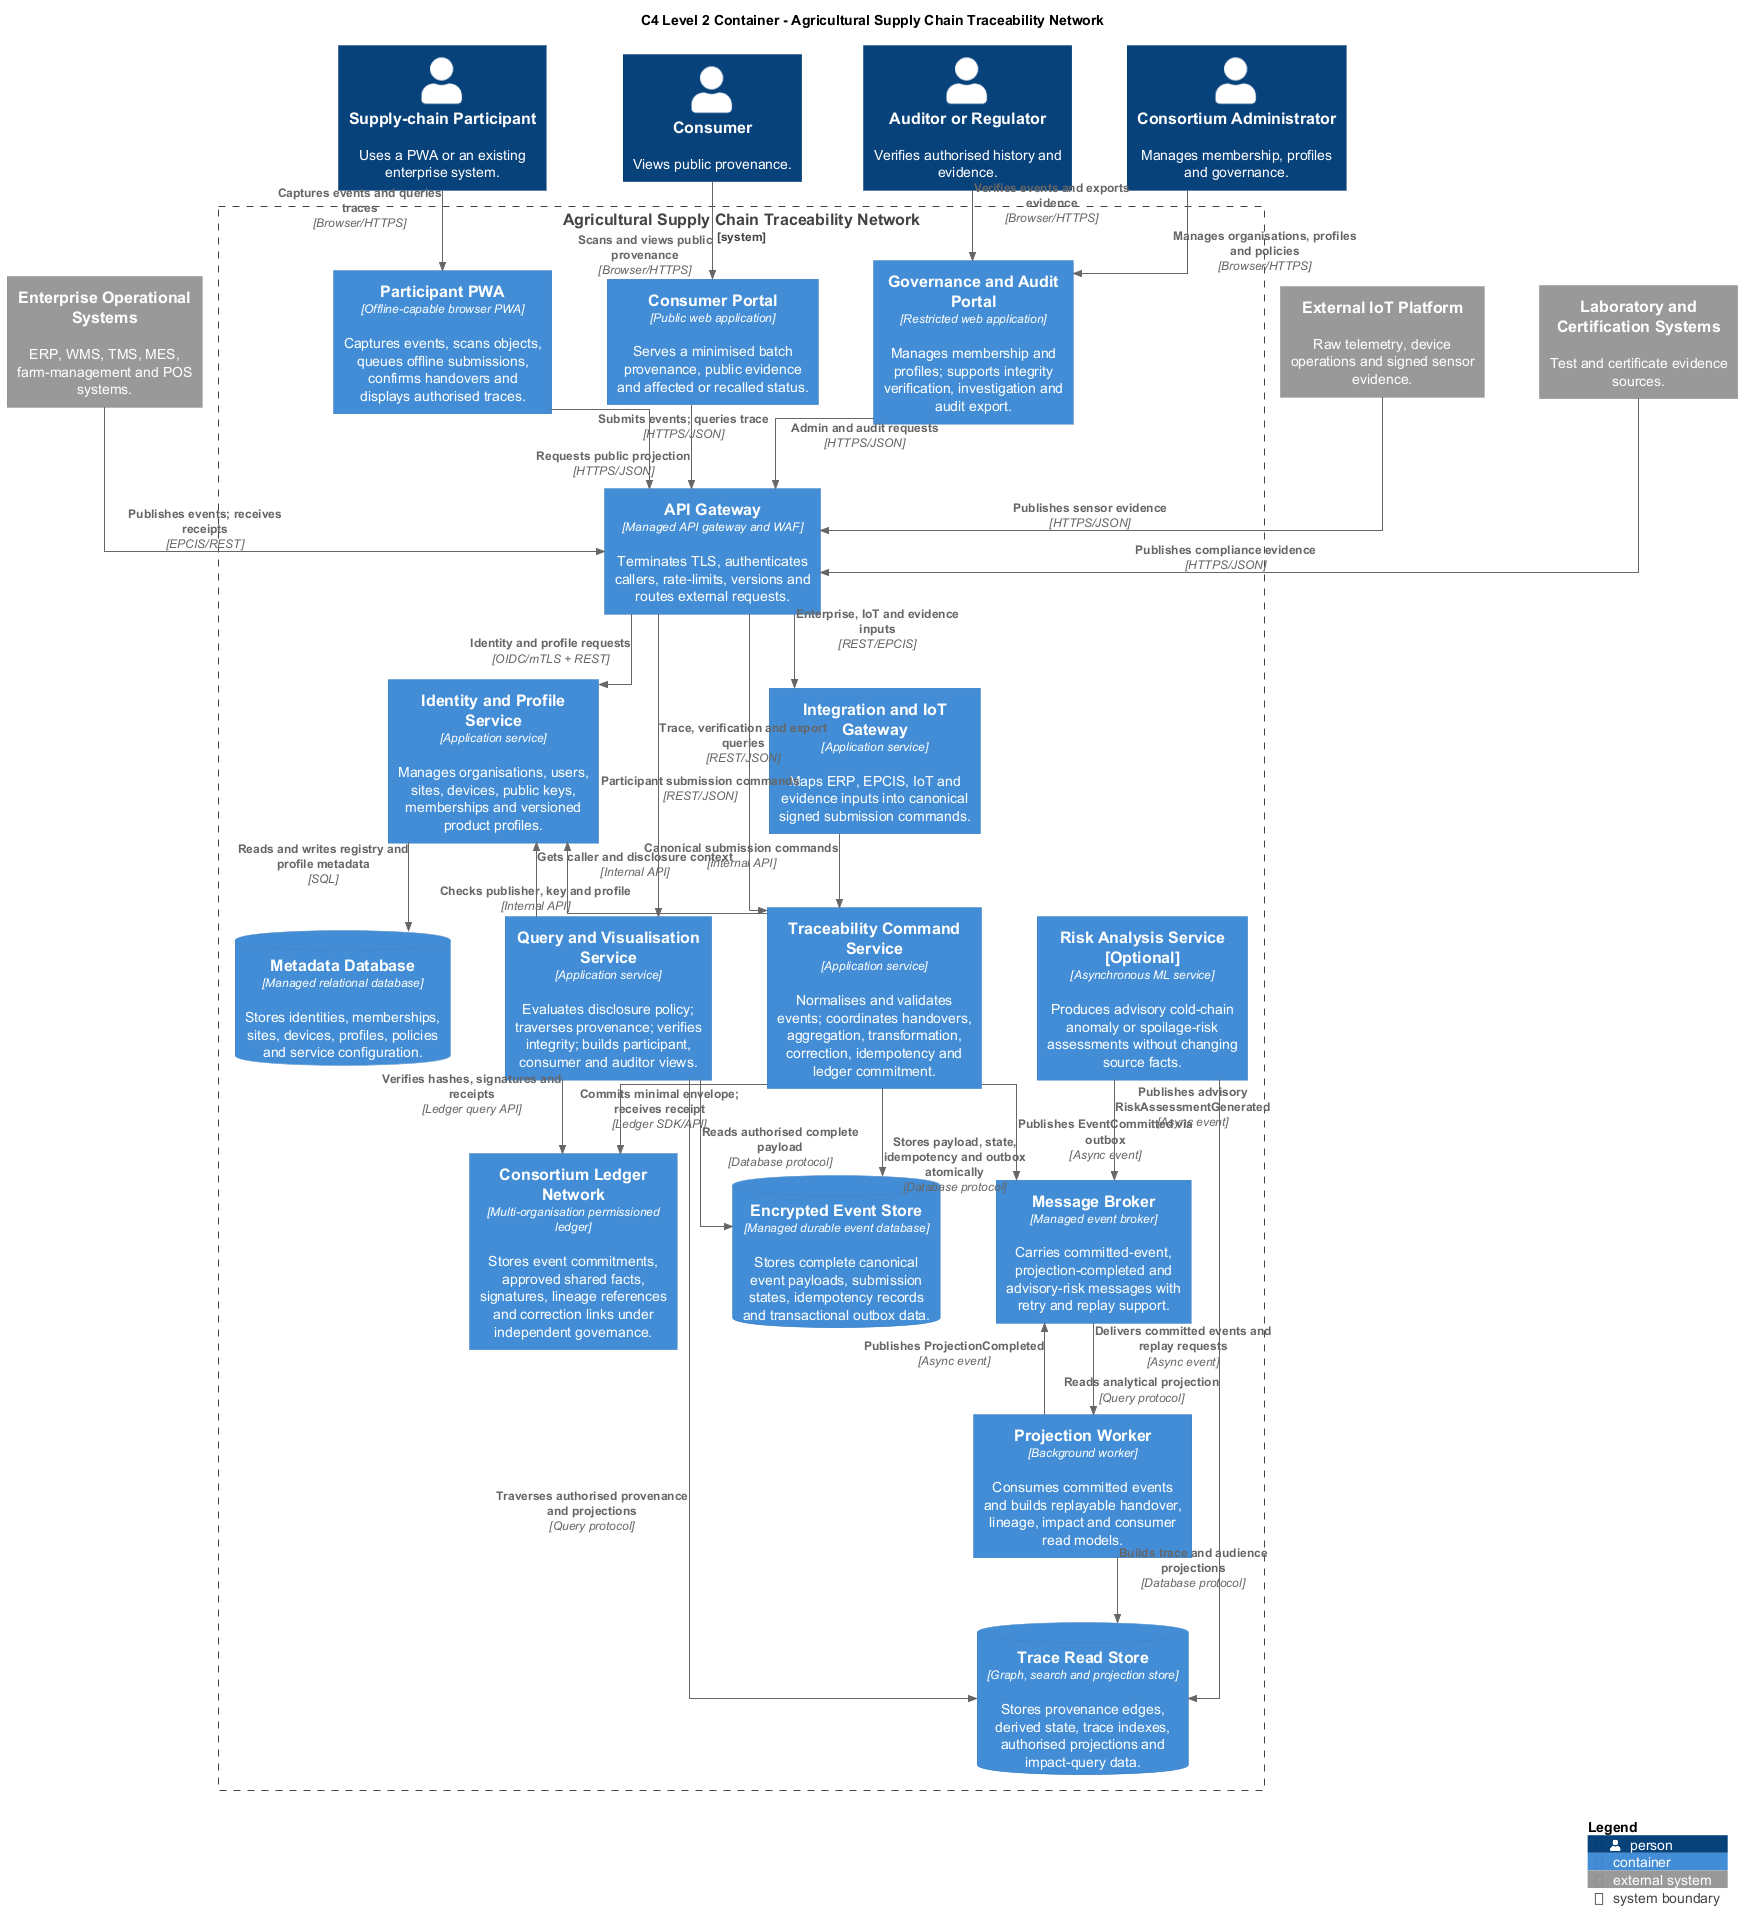

The diagram above was rendered by PlantUML. Its source (embedded in the PNG):
@startuml Agricultural_Supply_Chain_Traceability_Containers
!include <C4/C4_Container>

title C4 Level 2 Container - Agricultural Supply Chain Traceability Network

LAYOUT_TOP_DOWN()
skinparam linetype ortho
skinparam nodesep 55
skinparam ranksep 65

Person(participant, "Supply-chain Participant", "Uses a PWA or an existing enterprise system.")
Person(consumer, "Consumer", "Views public provenance.")
Person(auditor, "Auditor or Regulator", "Verifies authorised history and evidence.")
Person(admin, "Consortium Administrator", "Manages membership, profiles and governance.")

System_Ext(enterpriseSystems, "Enterprise Operational Systems", "ERP, WMS, TMS, MES, farm-management and POS systems.")
System_Ext(iotPlatform, "External IoT Platform", "Raw telemetry, device operations and signed sensor evidence.")
System_Ext(labSystems, "Laboratory and Certification Systems", "Test and certificate evidence sources.")

System_Boundary(traceNetwork, "Agricultural Supply Chain Traceability Network") {
  Container(participantPwa, "Participant PWA", "Offline-capable browser PWA", "Captures events, scans objects, queues offline submissions, confirms handovers and displays authorised traces.")
  Container(consumerPortal, "Consumer Portal", "Public web application", "Serves a minimised batch provenance, public evidence and affected or recalled status.")
  Container(auditPortal, "Governance and Audit Portal", "Restricted web application", "Manages membership and profiles; supports integrity verification, investigation and audit export.")

  Container(apiGateway, "API Gateway", "Managed API gateway and WAF", "Terminates TLS, authenticates callers, rate-limits, versions and routes external requests.")
  Container(identityProfile, "Identity and Profile Service", "Application service", "Manages organisations, users, sites, devices, public keys, memberships and versioned product profiles.")
  Container(commandService, "Traceability Command Service", "Application service", "Normalises and validates events; coordinates handovers, aggregation, transformation, correction, idempotency and ledger commitment.")
  Container(integrationGateway, "Integration and IoT Gateway", "Application service", "Maps ERP, EPCIS, IoT and evidence inputs into canonical signed submission commands.")
  Container(queryService, "Query and Visualisation Service", "Application service", "Evaluates disclosure policy; traverses provenance; verifies integrity; builds participant, consumer and auditor views.")
  Container(projectionWorker, "Projection Worker", "Background worker", "Consumes committed events and builds replayable handover, lineage, impact and consumer read models.")
  Container(riskService, "Risk Analysis Service [Optional]", "Asynchronous ML service", "Produces advisory cold-chain anomaly or spoilage-risk assessments without changing source facts.")

  ContainerDb(metadataDb, "Metadata Database", "Managed relational database", "Stores identities, memberships, sites, devices, profiles, policies and service configuration.")
  ContainerDb(eventStore, "Encrypted Event Store", "Managed durable event database", "Stores complete canonical event payloads, submission states, idempotency records and transactional outbox data.")
  ContainerDb(readStore, "Trace Read Store", "Graph, search and projection store", "Stores provenance edges, derived state, trace indexes, authorised projections and impact-query data.")
  Container(messageBroker, "Message Broker", "Managed event broker", "Carries committed-event, projection-completed and advisory-risk messages with retry and replay support.")
  Container(ledger, "Consortium Ledger Network", "Multi-organisation permissioned ledger", "Stores event commitments, approved shared facts, signatures, lineage references and correction links under independent governance.")
}

Lay_R(participantPwa, consumerPortal)
Lay_R(consumerPortal, auditPortal)
Lay_D(consumerPortal, apiGateway)
Lay_R(identityProfile, integrationGateway)
Lay_R(integrationGateway, commandService)
Lay_R(commandService, queryService)
Lay_R(queryService, riskService)
Lay_D(identityProfile, metadataDb)
Lay_D(commandService, eventStore)
Lay_R(metadataDb, ledger)
Lay_R(ledger, eventStore)
Lay_R(eventStore, messageBroker)
Lay_D(messageBroker, projectionWorker)
Lay_D(projectionWorker, readStore)

Rel(participant, participantPwa, "Captures events and queries traces", "Browser/HTTPS")
Rel(consumer, consumerPortal, "Scans and views public provenance", "Browser/HTTPS")
Rel(auditor, auditPortal, "Verifies events and exports evidence", "Browser/HTTPS")
Rel(admin, auditPortal, "Manages organisations, profiles and policies", "Browser/HTTPS")

Rel(participantPwa, apiGateway, "Submits events; queries trace", "HTTPS/JSON")
Rel(consumerPortal, apiGateway, "Requests public projection", "HTTPS/JSON")
Rel(auditPortal, apiGateway, "Admin and audit requests", "HTTPS/JSON")
Rel(enterpriseSystems, apiGateway, "Publishes events; receives receipts", "EPCIS/REST")
Rel(iotPlatform, apiGateway, "Publishes sensor evidence", "HTTPS/JSON")
Rel(labSystems, apiGateway, "Publishes compliance evidence", "HTTPS/JSON")

Rel(apiGateway, identityProfile, "Identity and profile requests", "OIDC/mTLS + REST")
Rel(apiGateway, commandService, "Participant submission commands", "REST/JSON")
Rel(apiGateway, integrationGateway, "Enterprise, IoT and evidence inputs", "REST/EPCIS")
Rel(apiGateway, queryService, "Trace, verification and export queries", "REST/JSON")

Rel(integrationGateway, commandService, "Canonical submission commands", "Internal API")
Rel(commandService, identityProfile, "Checks publisher, key and profile", "Internal API")
Rel(identityProfile, metadataDb, "Reads and writes registry and profile metadata", "SQL")
Rel(commandService, eventStore, "Stores payload, state, idempotency and outbox atomically", "Database protocol")
Rel(commandService, ledger, "Commits minimal envelope; receives receipt", "Ledger SDK/API")
Rel(commandService, messageBroker, "Publishes EventCommitted via outbox", "Async event")

Rel(messageBroker, projectionWorker, "Delivers committed events and replay requests", "Async event")
Rel(projectionWorker, readStore, "Builds trace and audience projections", "Database protocol")
Rel(projectionWorker, messageBroker, "Publishes ProjectionCompleted", "Async event")

Rel(queryService, identityProfile, "Gets caller and disclosure context", "Internal API")
Rel(queryService, readStore, "Traverses authorised provenance and projections", "Query protocol")
Rel(queryService, eventStore, "Reads authorised complete payload", "Database protocol")
Rel(queryService, ledger, "Verifies hashes, signatures and receipts", "Ledger query API")

Rel(riskService, readStore, "Reads analytical projection", "Query protocol")
Rel(riskService, messageBroker, "Publishes advisory RiskAssessmentGenerated", "Async event")

SHOW_LEGEND()
@enduml